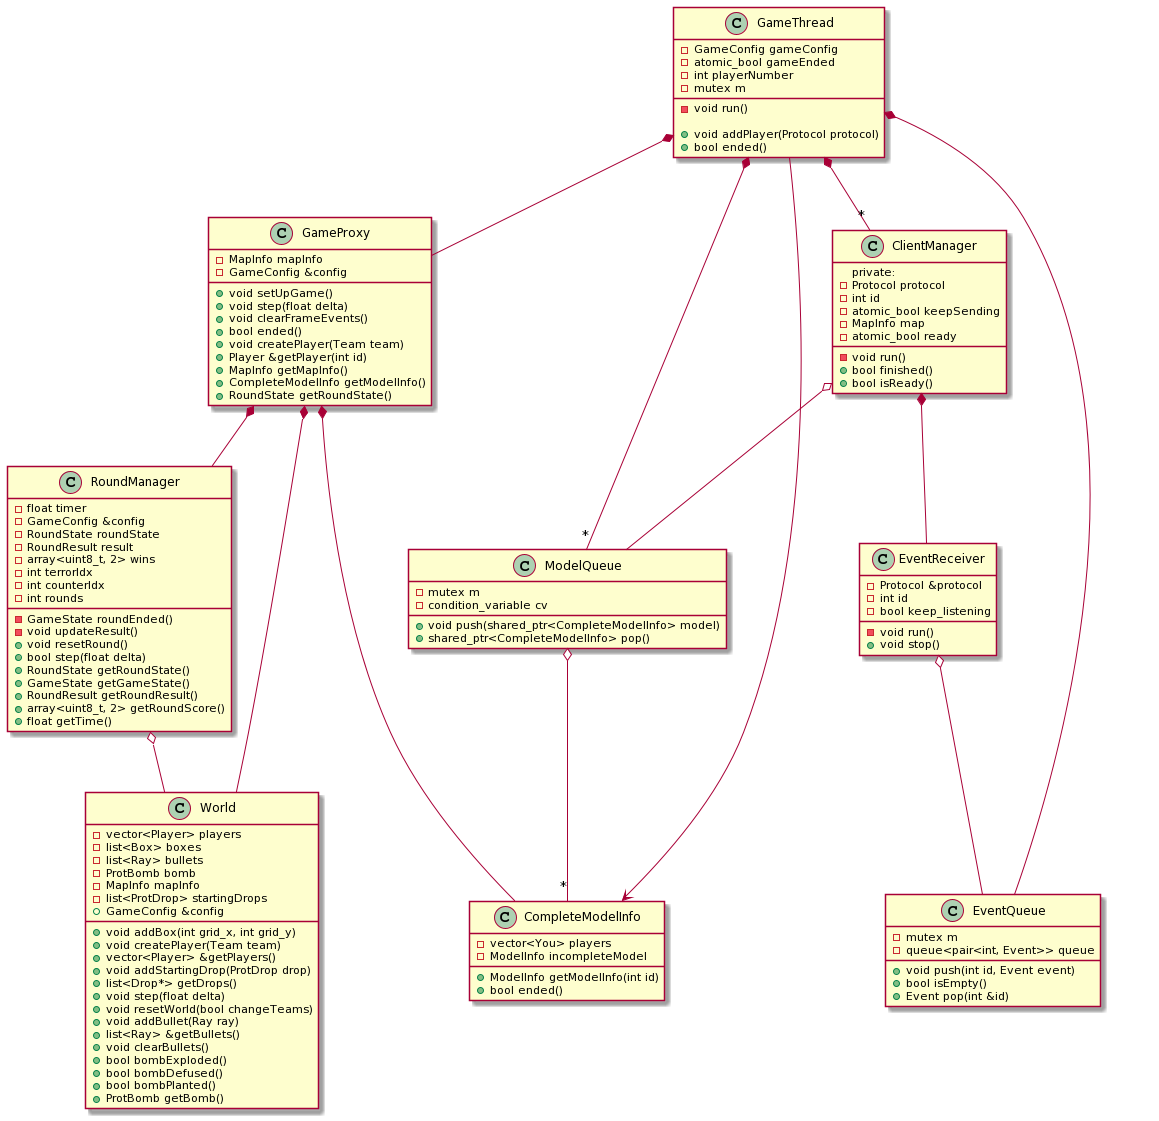

The diagram above was rendered by PlantUML. Its source (embedded in the PNG):
@startuml
class GameThread{
    - GameConfig gameConfig
    - atomic_bool gameEnded
    - int playerNumber
    - mutex m

    - void run()
    
    + void addPlayer(Protocol protocol)
    + bool ended()
}

class CompleteModelInfo{
    - vector<You> players
    - ModelInfo incompleteModel
    
    + ModelInfo getModelInfo(int id)
    + bool ended()
}

class ClientManager{
    private:
    - Protocol protocol
    - int id
    - atomic_bool keepSending
    - MapInfo map
    - atomic_bool ready

    - void run()
    + bool finished()
    + bool isReady()
}

class GameProxy{
    - MapInfo mapInfo
    - GameConfig &config
    
    + void setUpGame()
    + void step(float delta)
    + void clearFrameEvents()
    + bool ended()     
    + void createPlayer(Team team)
    + Player &getPlayer(int id)        
    + MapInfo getMapInfo()
    + CompleteModelInfo getModelInfo()
    + RoundState getRoundState()
}

class ModelQueue{
    - mutex m
    - condition_variable cv

    + void push(shared_ptr<CompleteModelInfo> model)
    + shared_ptr<CompleteModelInfo> pop()
}

class EventReceiver{
    - Protocol &protocol
    - int id
    - bool keep_listening

    - void run()
    + void stop()
}

class EventQueue{
    - mutex m
    - queue<pair<int, Event>> queue

    + void push(int id, Event event)
    + bool isEmpty()
    + Event pop(int &id)
}

class RoundManager{
    - float timer
    - GameConfig &config
    - RoundState roundState
    - RoundResult result
    - array<uint8_t, 2> wins
    - int terrorIdx
    - int counterIdx
    - int rounds

    - GameState roundEnded()
    - void updateResult()
    + void resetRound()
    + bool step(float delta)
    + RoundState getRoundState()
    + GameState getGameState()
    + RoundResult getRoundResult()
    + array<uint8_t, 2> getRoundScore()
    + float getTime()
}

class World{
    - vector<Player> players
    - list<Box> boxes
    - list<Ray> bullets
    - ProtBomb bomb
    - MapInfo mapInfo
    - list<ProtDrop> startingDrops
    + GameConfig &config

    + void addBox(int grid_x, int grid_y)
    + void createPlayer(Team team)
    + vector<Player> &getPlayers()
    + void addStartingDrop(ProtDrop drop)
    + list<Drop*> getDrops()
    + void step(float delta)
    + void resetWorld(bool changeTeams)
    + void addBullet(Ray ray)
    + list<Ray> &getBullets()
    + void clearBullets()
    + bool bombExploded()
    + bool bombDefused()
    + bool bombPlanted()
    + ProtBomb getBomb()
}

GameThread *-- EventQueue
GameThread *-- "*" ClientManager
GameThread *-- "*" ModelQueue
GameThread *-- GameProxy
GameThread --> CompleteModelInfo
ClientManager *-- EventReceiver
ClientManager o-- ModelQueue
GameProxy *-- CompleteModelInfo
GameProxy *-- RoundManager
GameProxy *-- World
ModelQueue o-- "*" CompleteModelInfo
EventReceiver o-- EventQueue
RoundManager o-- World
@enduml